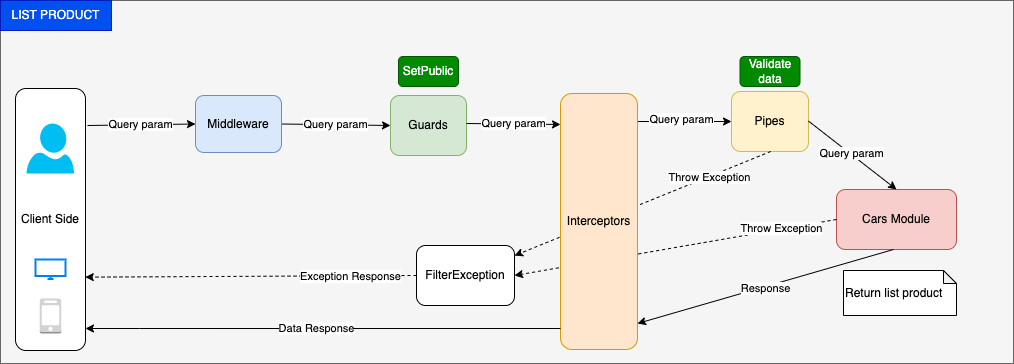

The diagram above was exported from draw.io. Its source (the exported page's mxGraphModel, read from the mxfile embedded in the PNG):
<mxGraphModel dx="1580" dy="1119" grid="0" gridSize="10" guides="1" tooltips="1" connect="1" arrows="1" fold="1" page="0" pageScale="1" pageWidth="850" pageHeight="1100" math="0" shadow="1">
  <root>
    <mxCell id="0" />
    <mxCell id="1" parent="0" />
    <mxCell id="9" style="edgeStyle=none;html=1;exitX=0.5;exitY=1;exitDx=0;exitDy=0;entryX=0.5;entryY=0;entryDx=0;entryDy=0;rounded=1;strokeColor=#FF9999;" parent="1" edge="1">
      <mxGeometry relative="1" as="geometry">
        <mxPoint x="425" y="160" as="targetPoint" />
      </mxGeometry>
    </mxCell>
    <UserObject label="" treeRoot="1" id="49">
      <mxCell style="whiteSpace=wrap;html=1;align=center;treeFolding=1;treeMoving=1;newEdgeStyle={&quot;edgeStyle&quot;:&quot;elbowEdgeStyle&quot;,&quot;startArrow&quot;:&quot;none&quot;,&quot;endArrow&quot;:&quot;none&quot;};fillColor=#f5f5f5;fontColor=#333333;strokeColor=#666666;" parent="1" vertex="1">
        <mxGeometry x="234" y="161" width="1013" height="363" as="geometry" />
      </mxCell>
    </UserObject>
    <mxCell id="53" value="Client Side" style="rounded=1;whiteSpace=wrap;html=1;" parent="1" vertex="1">
      <mxGeometry x="249" y="249" width="70" height="262" as="geometry" />
    </mxCell>
    <mxCell id="54" value="Query param" style="endArrow=classic;html=1;rounded=0;entryX=0;entryY=0.5;entryDx=0;entryDy=0;" parent="1" target="56" edge="1">
      <mxGeometry x="-0.0185" relative="1" as="geometry">
        <mxPoint x="321" y="286" as="sourcePoint" />
        <mxPoint x="496" y="286" as="targetPoint" />
        <mxPoint as="offset" />
      </mxGeometry>
    </mxCell>
    <mxCell id="57" value="Guards" style="rounded=1;whiteSpace=wrap;html=1;fillColor=#d5e8d4;strokeColor=#82b366;" parent="1" vertex="1">
      <mxGeometry x="624" y="256" width="76" height="60" as="geometry" />
    </mxCell>
    <mxCell id="58" value="Query param" style="endArrow=classic;html=1;rounded=0;exitX=1;exitY=0.5;exitDx=0;exitDy=0;entryX=0;entryY=0.5;entryDx=0;entryDy=0;" parent="1" source="56" target="57" edge="1">
      <mxGeometry x="-0.0092" relative="1" as="geometry">
        <mxPoint x="634" y="283" as="sourcePoint" />
        <mxPoint x="734" y="283" as="targetPoint" />
        <mxPoint as="offset" />
      </mxGeometry>
    </mxCell>
    <mxCell id="60" value="Query param" style="endArrow=classic;html=1;rounded=0;exitX=1;exitY=0.5;exitDx=0;exitDy=0;entryX=0;entryY=0.121;entryDx=0;entryDy=0;entryPerimeter=0;" parent="1" target="59" edge="1">
      <mxGeometry relative="1" as="geometry">
        <mxPoint x="700" y="284" as="sourcePoint" />
        <mxPoint x="904" y="281" as="targetPoint" />
        <mxPoint as="offset" />
      </mxGeometry>
    </mxCell>
    <mxCell id="61" value="Pipes" style="rounded=1;whiteSpace=wrap;html=1;fillColor=#fff2cc;strokeColor=#d6b656;" parent="1" vertex="1">
      <mxGeometry x="965" y="252" width="77" height="60" as="geometry" />
    </mxCell>
    <mxCell id="62" value="Query param" style="endArrow=classic;html=1;rounded=0;exitX=1;exitY=0.5;exitDx=0;exitDy=0;entryX=0;entryY=0.5;entryDx=0;entryDy=0;" parent="1" target="61" edge="1">
      <mxGeometry x="-0.0638" y="2" relative="1" as="geometry">
        <mxPoint x="871" y="282" as="sourcePoint" />
        <mxPoint x="1075" y="279" as="targetPoint" />
        <mxPoint as="offset" />
        <Array as="points">
          <mxPoint x="915" y="282" />
        </Array>
      </mxGeometry>
    </mxCell>
    <mxCell id="63" value="Cars Module" style="rounded=1;whiteSpace=wrap;html=1;fillColor=#f8cecc;strokeColor=#b85450;" parent="1" vertex="1">
      <mxGeometry x="1070" y="350" width="120" height="60" as="geometry" />
    </mxCell>
    <mxCell id="66" value="Query param" style="endArrow=classic;html=1;rounded=0;exitX=1;exitY=0.5;exitDx=0;exitDy=0;entryX=0.5;entryY=0;entryDx=0;entryDy=0;" parent="1" target="63" edge="1">
      <mxGeometry x="-0.034" y="1" relative="1" as="geometry">
        <mxPoint x="1042" y="281.6" as="sourcePoint" />
        <mxPoint x="1136" y="281.6" as="targetPoint" />
        <mxPoint as="offset" />
      </mxGeometry>
    </mxCell>
    <mxCell id="68" value="Response" style="endArrow=classic;html=1;rounded=0;exitX=1;exitY=0.5;exitDx=0;exitDy=0;entryX=1;entryY=0.5;entryDx=0;entryDy=0;" parent="1" edge="1">
      <mxGeometry x="0.0042" y="2" relative="1" as="geometry">
        <mxPoint x="1127" y="409.9999999999999" as="sourcePoint" />
        <mxPoint x="871" y="484" as="targetPoint" />
        <mxPoint as="offset" />
      </mxGeometry>
    </mxCell>
    <mxCell id="69" value="FilterException" style="rounded=1;whiteSpace=wrap;html=1;" parent="1" vertex="1">
      <mxGeometry x="650" y="406" width="98" height="60" as="geometry" />
    </mxCell>
    <mxCell id="71" value="Exception Response" style="endArrow=classic;html=1;rounded=0;dashed=1;exitX=0;exitY=0.5;exitDx=0;exitDy=0;entryX=0.997;entryY=0.72;entryDx=0;entryDy=0;entryPerimeter=0;" parent="1" source="69" target="53" edge="1">
      <mxGeometry x="-0.6002" y="1" relative="1" as="geometry">
        <mxPoint x="474" y="399.1" as="sourcePoint" />
        <mxPoint x="321" y="433" as="targetPoint" />
        <mxPoint as="offset" />
      </mxGeometry>
    </mxCell>
    <mxCell id="77" value="Throw Exception" style="endArrow=classic;html=1;rounded=0;dashed=1;exitX=0.5;exitY=1;exitDx=0;exitDy=0;" parent="1" target="69" edge="1">
      <mxGeometry x="-0.5193" y="1" relative="1" as="geometry">
        <mxPoint x="1004.1800000000001" y="312" as="sourcePoint" />
        <mxPoint x="924.9996721311477" y="404" as="targetPoint" />
        <mxPoint as="offset" />
      </mxGeometry>
    </mxCell>
    <mxCell id="78" value="Throw Exception" style="endArrow=classic;html=1;rounded=0;dashed=1;exitX=0;exitY=0.5;exitDx=0;exitDy=0;entryX=1;entryY=0.5;entryDx=0;entryDy=0;" parent="1" source="63" target="69" edge="1">
      <mxGeometry x="-0.659" y="-1" relative="1" as="geometry">
        <mxPoint x="1014.1800000000003" y="322" as="sourcePoint" />
        <mxPoint x="787" y="423.99985516692004" as="targetPoint" />
        <mxPoint as="offset" />
      </mxGeometry>
    </mxCell>
    <mxCell id="79" value="" style="verticalLabelPosition=bottom;html=1;verticalAlign=top;align=center;strokeColor=none;fillColor=#00BEF2;shape=mxgraph.azure.user;" parent="1" vertex="1">
      <mxGeometry x="260" y="284" width="47.5" height="50" as="geometry" />
    </mxCell>
    <mxCell id="80" value="" style="html=1;verticalLabelPosition=bottom;align=center;labelBackgroundColor=#ffffff;verticalAlign=top;strokeWidth=2;strokeColor=#0080F0;shadow=0;dashed=0;shape=mxgraph.ios7.icons.monitor;" parent="1" vertex="1">
      <mxGeometry x="269" y="420" width="30" height="19.5" as="geometry" />
    </mxCell>
    <mxCell id="81" value="" style="outlineConnect=0;dashed=0;verticalLabelPosition=bottom;verticalAlign=top;align=center;html=1;shape=mxgraph.aws3.mobile_client;fillColor=#D2D3D3;gradientColor=none;" parent="1" vertex="1">
      <mxGeometry x="273.25" y="459" width="21.5" height="35" as="geometry" />
    </mxCell>
    <mxCell id="82" value="SetPublic" style="text;html=1;align=center;verticalAlign=middle;whiteSpace=wrap;rounded=1;fillColor=#008a00;fontColor=#ffffff;strokeColor=#005700;" parent="1" vertex="1">
      <mxGeometry x="632" y="217" width="60" height="30" as="geometry" />
    </mxCell>
    <mxCell id="83" value="LIST PRODUCT" style="text;html=1;strokeColor=#001DBC;fillColor=#0050ef;align=center;verticalAlign=middle;whiteSpace=wrap;rounded=0;fontColor=#ffffff;" parent="1" vertex="1">
      <mxGeometry x="234" y="161" width="111" height="30" as="geometry" />
    </mxCell>
    <mxCell id="84" value="Validate data" style="text;html=1;strokeColor=#005700;fillColor=#008a00;align=center;verticalAlign=middle;whiteSpace=wrap;rounded=1;fontColor=#ffffff;" parent="1" vertex="1">
      <mxGeometry x="973.5" y="217" width="60" height="30" as="geometry" />
    </mxCell>
    <mxCell id="85" value="Return list product" style="shape=note;whiteSpace=wrap;html=1;backgroundOutline=1;darkOpacity=0.05;align=left;size=13;" parent="1" vertex="1">
      <mxGeometry x="1077" y="431" width="113" height="45" as="geometry" />
    </mxCell>
    <mxCell id="56" value="Middleware" style="rounded=1;whiteSpace=wrap;html=1;fillColor=#dae8fc;strokeColor=#6c8ebf;" parent="1" vertex="1">
      <mxGeometry x="429" y="256" width="86" height="57" as="geometry" />
    </mxCell>
    <mxCell id="59" value="Interceptors" style="rounded=1;whiteSpace=wrap;html=1;fillColor=#ffe6cc;strokeColor=#d79b00;" parent="1" vertex="1">
      <mxGeometry x="794" y="254" width="77" height="256" as="geometry" />
    </mxCell>
    <mxCell id="86" value="Data Response" style="endArrow=classic;html=1;rounded=0;exitX=0;exitY=0.918;exitDx=0;exitDy=0;exitPerimeter=0;" parent="1" source="59" edge="1">
      <mxGeometry x="0.027" relative="1" as="geometry">
        <mxPoint x="430" y="489" as="sourcePoint" />
        <mxPoint x="319" y="489" as="targetPoint" />
        <mxPoint as="offset" />
        <Array as="points">
          <mxPoint x="373" y="489" />
        </Array>
      </mxGeometry>
    </mxCell>
  </root>
</mxGraphModel>